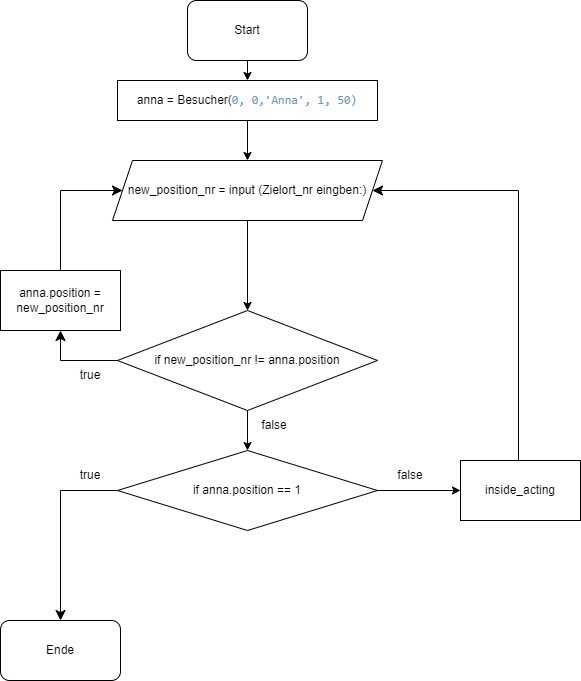

The diagram above was exported from draw.io. Its source (the exported page's mxGraphModel, read from the mxfile embedded in the PNG):
<mxGraphModel dx="1290" dy="565" grid="1" gridSize="10" guides="1" tooltips="1" connect="1" arrows="1" fold="1" page="1" pageScale="1" pageWidth="827" pageHeight="1169" math="0" shadow="0">
  <root>
    <mxCell id="0" />
    <mxCell id="1" parent="0" />
    <mxCell id="Xlz9U_TPkyrbu1WPwHpQ-1" value="anna =&amp;nbsp;Besucher(&lt;font face=&quot;JetBrains Mono, monospace&quot; color=&quot;#6897bb&quot;&gt;0, 0,'Anna', 1, 50)&lt;/font&gt;" style="rounded=0;whiteSpace=wrap;html=1;" vertex="1" parent="1">
      <mxGeometry x="257" y="120" width="260" height="40" as="geometry" />
    </mxCell>
    <mxCell id="Xlz9U_TPkyrbu1WPwHpQ-2" value="Start" style="rounded=1;whiteSpace=wrap;html=1;" vertex="1" parent="1">
      <mxGeometry x="327" y="40" width="120" height="60" as="geometry" />
    </mxCell>
    <mxCell id="Xlz9U_TPkyrbu1WPwHpQ-3" value="" style="endArrow=classic;html=1;rounded=0;exitX=0.5;exitY=1;exitDx=0;exitDy=0;entryX=0.5;entryY=0;entryDx=0;entryDy=0;" edge="1" parent="1" source="Xlz9U_TPkyrbu1WPwHpQ-2" target="Xlz9U_TPkyrbu1WPwHpQ-1">
      <mxGeometry width="50" height="50" relative="1" as="geometry">
        <mxPoint x="390" y="250" as="sourcePoint" />
        <mxPoint x="440" y="200" as="targetPoint" />
      </mxGeometry>
    </mxCell>
    <mxCell id="Xlz9U_TPkyrbu1WPwHpQ-4" value="if new_position_nr != anna.position" style="rhombus;whiteSpace=wrap;html=1;" vertex="1" parent="1">
      <mxGeometry x="257" y="350" width="260" height="100" as="geometry" />
    </mxCell>
    <mxCell id="Xlz9U_TPkyrbu1WPwHpQ-5" value="new_position_nr = input (Zielort_nr eingben:)" style="shape=parallelogram;perimeter=parallelogramPerimeter;whiteSpace=wrap;html=1;fixedSize=1;" vertex="1" parent="1">
      <mxGeometry x="252" y="200" width="270" height="60" as="geometry" />
    </mxCell>
    <mxCell id="Xlz9U_TPkyrbu1WPwHpQ-7" value="" style="endArrow=classic;html=1;rounded=0;exitX=0.5;exitY=1;exitDx=0;exitDy=0;entryX=0.5;entryY=0;entryDx=0;entryDy=0;" edge="1" parent="1" source="Xlz9U_TPkyrbu1WPwHpQ-1" target="Xlz9U_TPkyrbu1WPwHpQ-5">
      <mxGeometry width="50" height="50" relative="1" as="geometry">
        <mxPoint x="390" y="250" as="sourcePoint" />
        <mxPoint x="440" y="200" as="targetPoint" />
      </mxGeometry>
    </mxCell>
    <mxCell id="Xlz9U_TPkyrbu1WPwHpQ-9" value="true" style="text;html=1;strokeColor=none;fillColor=none;align=center;verticalAlign=middle;whiteSpace=wrap;rounded=0;" vertex="1" parent="1">
      <mxGeometry x="200" y="400" width="60" height="30" as="geometry" />
    </mxCell>
    <mxCell id="Xlz9U_TPkyrbu1WPwHpQ-11" value="" style="edgeStyle=elbowEdgeStyle;elbow=horizontal;endArrow=classic;html=1;curved=0;rounded=0;endSize=8;startSize=8;exitX=0;exitY=0.5;exitDx=0;exitDy=0;" edge="1" parent="1" source="Xlz9U_TPkyrbu1WPwHpQ-4" target="Xlz9U_TPkyrbu1WPwHpQ-16">
      <mxGeometry width="50" height="50" relative="1" as="geometry">
        <mxPoint x="390" y="350" as="sourcePoint" />
        <mxPoint x="200" y="340" as="targetPoint" />
        <Array as="points">
          <mxPoint x="200" y="330" />
        </Array>
      </mxGeometry>
    </mxCell>
    <mxCell id="Xlz9U_TPkyrbu1WPwHpQ-12" value="" style="endArrow=classic;html=1;rounded=0;exitX=0.5;exitY=1;exitDx=0;exitDy=0;" edge="1" parent="1" source="Xlz9U_TPkyrbu1WPwHpQ-5" target="Xlz9U_TPkyrbu1WPwHpQ-4">
      <mxGeometry width="50" height="50" relative="1" as="geometry">
        <mxPoint x="390" y="350" as="sourcePoint" />
        <mxPoint x="440" y="300" as="targetPoint" />
      </mxGeometry>
    </mxCell>
    <mxCell id="Xlz9U_TPkyrbu1WPwHpQ-15" value="false" style="text;html=1;strokeColor=none;fillColor=none;align=center;verticalAlign=middle;whiteSpace=wrap;rounded=0;" vertex="1" parent="1">
      <mxGeometry x="384" y="450" width="60" height="30" as="geometry" />
    </mxCell>
    <mxCell id="Xlz9U_TPkyrbu1WPwHpQ-16" value="anna.position = new_position_nr" style="rounded=0;whiteSpace=wrap;html=1;" vertex="1" parent="1">
      <mxGeometry x="140" y="310" width="120" height="60" as="geometry" />
    </mxCell>
    <mxCell id="Xlz9U_TPkyrbu1WPwHpQ-17" value="" style="edgeStyle=segmentEdgeStyle;endArrow=classic;html=1;curved=0;rounded=0;endSize=8;startSize=8;exitX=0.5;exitY=0;exitDx=0;exitDy=0;entryX=0;entryY=0.5;entryDx=0;entryDy=0;" edge="1" parent="1" source="Xlz9U_TPkyrbu1WPwHpQ-16" target="Xlz9U_TPkyrbu1WPwHpQ-5">
      <mxGeometry width="50" height="50" relative="1" as="geometry">
        <mxPoint x="390" y="350" as="sourcePoint" />
        <mxPoint x="200" y="210" as="targetPoint" />
        <Array as="points">
          <mxPoint x="200" y="230" />
        </Array>
      </mxGeometry>
    </mxCell>
    <mxCell id="Xlz9U_TPkyrbu1WPwHpQ-19" value="if anna.position == 1" style="rhombus;whiteSpace=wrap;html=1;" vertex="1" parent="1">
      <mxGeometry x="257" y="490" width="260" height="80" as="geometry" />
    </mxCell>
    <mxCell id="Xlz9U_TPkyrbu1WPwHpQ-20" value="" style="endArrow=classic;html=1;rounded=0;entryX=0.5;entryY=0;entryDx=0;entryDy=0;" edge="1" parent="1" target="Xlz9U_TPkyrbu1WPwHpQ-19">
      <mxGeometry width="50" height="50" relative="1" as="geometry">
        <mxPoint x="387" y="450" as="sourcePoint" />
        <mxPoint x="440" y="400" as="targetPoint" />
      </mxGeometry>
    </mxCell>
    <mxCell id="Xlz9U_TPkyrbu1WPwHpQ-21" value="" style="edgeStyle=segmentEdgeStyle;endArrow=classic;html=1;curved=0;rounded=0;endSize=8;startSize=8;exitX=0;exitY=0.5;exitDx=0;exitDy=0;" edge="1" parent="1" source="Xlz9U_TPkyrbu1WPwHpQ-19" target="Xlz9U_TPkyrbu1WPwHpQ-22">
      <mxGeometry width="50" height="50" relative="1" as="geometry">
        <mxPoint x="390" y="550" as="sourcePoint" />
        <mxPoint x="200" y="640" as="targetPoint" />
      </mxGeometry>
    </mxCell>
    <mxCell id="Xlz9U_TPkyrbu1WPwHpQ-22" value="Ende" style="rounded=1;whiteSpace=wrap;html=1;" vertex="1" parent="1">
      <mxGeometry x="140" y="660" width="120" height="60" as="geometry" />
    </mxCell>
    <mxCell id="Xlz9U_TPkyrbu1WPwHpQ-23" value="inside_acting" style="rounded=0;whiteSpace=wrap;html=1;" vertex="1" parent="1">
      <mxGeometry x="600" y="500" width="120" height="60" as="geometry" />
    </mxCell>
    <mxCell id="Xlz9U_TPkyrbu1WPwHpQ-24" value="" style="endArrow=classic;html=1;rounded=0;exitX=1;exitY=0.5;exitDx=0;exitDy=0;entryX=0;entryY=0.5;entryDx=0;entryDy=0;" edge="1" parent="1" source="Xlz9U_TPkyrbu1WPwHpQ-19" target="Xlz9U_TPkyrbu1WPwHpQ-23">
      <mxGeometry width="50" height="50" relative="1" as="geometry">
        <mxPoint x="390" y="450" as="sourcePoint" />
        <mxPoint x="440" y="400" as="targetPoint" />
      </mxGeometry>
    </mxCell>
    <mxCell id="Xlz9U_TPkyrbu1WPwHpQ-26" value="" style="edgeStyle=segmentEdgeStyle;endArrow=classic;html=1;curved=0;rounded=0;endSize=8;startSize=8;exitX=0.5;exitY=0;exitDx=0;exitDy=0;entryX=1;entryY=0.5;entryDx=0;entryDy=0;" edge="1" parent="1" target="Xlz9U_TPkyrbu1WPwHpQ-5">
      <mxGeometry width="50" height="50" relative="1" as="geometry">
        <mxPoint x="658" y="500" as="sourcePoint" />
        <mxPoint x="530" y="240" as="targetPoint" />
        <Array as="points">
          <mxPoint x="658" y="230" />
        </Array>
      </mxGeometry>
    </mxCell>
    <mxCell id="Xlz9U_TPkyrbu1WPwHpQ-28" value="false" style="text;html=1;strokeColor=none;fillColor=none;align=center;verticalAlign=middle;whiteSpace=wrap;rounded=0;" vertex="1" parent="1">
      <mxGeometry x="520" y="500" width="60" height="30" as="geometry" />
    </mxCell>
    <mxCell id="Xlz9U_TPkyrbu1WPwHpQ-30" value="true" style="text;html=1;strokeColor=none;fillColor=none;align=center;verticalAlign=middle;whiteSpace=wrap;rounded=0;" vertex="1" parent="1">
      <mxGeometry x="200" y="500" width="60" height="30" as="geometry" />
    </mxCell>
  </root>
</mxGraphModel>